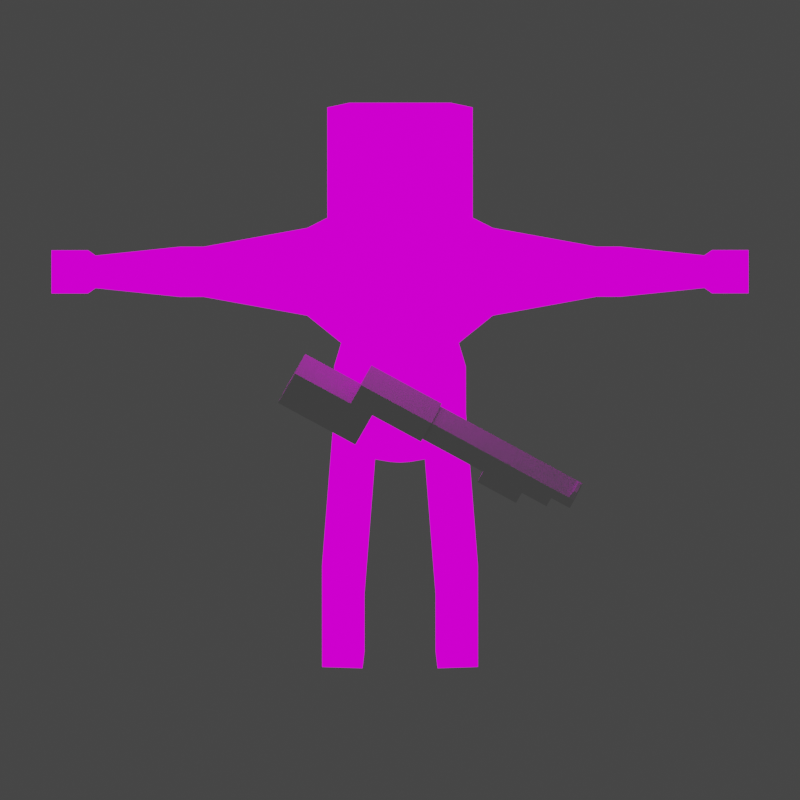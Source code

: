 # Source: Character-Shotgun-Walking2.blend  (saved by Blender 2.93.21; exported with 4.5.12 LTS)
import bpy
from mathutils import Matrix  # noqa: F401  (used for matrix-valued properties, if any)

bpy.ops.wm.read_factory_settings(use_empty=True)
scene = bpy.context.scene
scene.name = 'Scene'

# ---- collections
col_collection = bpy.data.collections.new('Collection'); scene.collection.children.link(col_collection)

# ---- images (referenced by path relative to the original .blend; pixels are not part of the script)
import os
ASSET_DIR = os.environ.get("B2B_ASSET_DIR", "")  # directory of the original .blend (textures are referenced by path, not embedded)
HERE = os.path.dirname(os.path.abspath(__file__))  # packed textures are extracted next to this script under _unpacked/

def load_image(name, relpath, width, height, colorspace="sRGB"):
    """Load a texture the original file referenced (path relative to the .blend, or extracted next to this script)."""
    p = next((c for c in (os.path.join(HERE, relpath), os.path.join(ASSET_DIR, relpath)) if relpath and os.path.exists(c)), "")
    if p:
        img = bpy.data.images.load(p, check_existing=True)
        img.name = name
    else:  # same state as the original file: an image datablock whose file is absent (Cycles renders it pink)
        img = bpy.data.images.new(name, width, height)
        img.source = "FILE"
        img.filepath = "//" + (relpath or name)
    img.colorspace_settings.name = colorspace
    return img
img_resurrect_64_8x_png = load_image('resurrect-64-8x.png', 'resurrect-64-8x.png', 1024, 1024, 'sRGB')

# ---- materials (node trees are filled in below, after node groups)
mat_material_001 = bpy.data.materials.new('Material.001')
mat_material_001.use_transparent_shadow = False

# ---- material node trees
mat_material_001.use_nodes = True; mat_material_001.node_tree.nodes.clear()
_N = mat_material_001.node_tree.nodes; _L = mat_material_001.node_tree.links
n0 = _N.new('ShaderNodeTexImage'); n0.name = 'Image Texture'; n0.location = (-382, 217)
n0.image = img_resurrect_64_8x_png
n0.interpolation = 'Closest'
n1 = _N.new('ShaderNodeEmission'); n1.name = 'Emission'; n1.location = (-46, 227)
n2 = _N.new('ShaderNodeOutputMaterial'); n2.name = 'Material Output'; n2.location = (211, 242)
_L.new(n0.outputs[0], n1.inputs[0])
_L.new(n1.outputs[0], n2.inputs[0])
n2.is_active_output = True

# ---- world
world_world = bpy.data.worlds.new('World'); scene.world = world_world
world_world.use_nodes = True; world_world.node_tree.nodes.clear()
_N = world_world.node_tree.nodes; _L = world_world.node_tree.links
n0 = _N.new('ShaderNodeOutputWorld'); n0.name = 'World Output'; n0.location = (300, 300)
n1 = _N.new('ShaderNodeBackground'); n1.name = 'Background'; n1.location = (10, 300)
n1.inputs[0].default_value = (0.05088, 0.05088, 0.05088, 1.0)
_L.new(n1.outputs[0], n0.inputs[0])
n0.is_active_output = True
world_world.color = (0.05088, 0.05088, 0.05088)
world_world.use_sun_shadow = False
world_world.sun_shadow_jitter_overblur = 0.0

# ---- cameras
cam_camera = bpy.data.cameras.new('Camera')
cam_camera.type = 'ORTHO'
cam_camera.clip_end = 100.0
cam_camera.ortho_scale = 0.8

# ---- meshes
me_cube_001 = bpy.data.meshes.new('Cube.001')
me_cube_001.from_pydata([(1.0, -1.0, 3.242), (1.0, -1.0, 4.462), (1.0, 1.0, 3.242), (1.0, 1.0, 4.462), (0.0, 1.0, 3.242), (0.0, 1.0, 4.462), (0.0, -1.0, 3.242), (0.0, -1.0, 4.462), (0.8928, -1.0, 1.803), (0.8928, 1.0, 1.803), (0.0, -1.0, 1.803), (0.0, 1.0, 1.803), (1.129, -1.0, 0.679), (1.129, 1.0, 0.679), (0.0, -1.0, 0.6833), (0.0, 1.0, 0.6833), (0.1697, -1.0, 0.3696), (0.1697, 1.0, 0.3696), (0.0, -1.0, 0.3546), (0.0, 1.0, 0.3546), (1.112, -0.6326, 0.2312), (1.112, 0.6326, 0.2312), (0.4194, -0.6326, 0.2003), (0.4194, 0.6326, 0.2003), (1.202, -0.6326, -1.374), (1.202, 0.6326, -1.374), (0.509, -0.6326, -1.405), (0.509, 0.6326, -1.405), (1.215, -0.6326, -1.607), (1.215, 0.6326, -1.607), (0.522, -0.6326, -1.638), (0.522, 0.6326, -1.638), (1.226, -0.6326, -1.8), (1.226, 0.6326, -1.8), (0.5327, -0.6326, -1.831), (0.5327, 0.6326, -1.831), (1.302, -0.6326, -3.173), (1.302, 0.6326, -3.173), (0.6094, -0.6326, -3.204), (0.6094, 0.6326, -3.204), (1.336, -0.6326, -3.78), (1.336, 0.6326, -3.78), (0.6433, -0.6326, -3.811), (0.6433, 0.6326, -3.811), (1.302, 1.583, -3.173), (0.6094, 1.583, -3.204), (1.336, 1.583, -3.78), (0.6433, 1.583, -3.811), (1.302, 1.821, -3.374), (0.6094, 1.821, -3.405), (1.336, 1.821, -3.78), (0.6433, 1.821, -3.811), (1.59, 0.6606, 4.38), (1.59, 0.6606, 3.575), (1.59, -0.6606, 3.575), (1.59, -0.6606, 4.38), (3.363, 0.3774, 4.208), (3.363, 0.3774, 3.747), (3.363, -0.3774, 3.747), (3.363, -0.3774, 4.208), (3.769, 0.3774, 4.208), (3.769, 0.3774, 3.747), (3.769, -0.3774, 3.747), (3.769, -0.3774, 4.208), (5.216, 0.2456, 4.127), (5.216, 0.2456, 3.828), (5.216, -0.2456, 3.828), (5.216, -0.2456, 4.127), (5.347, 0.3252, 4.176), (5.347, 0.3252, 3.779), (5.347, -0.3252, 3.779), (5.347, -0.3252, 4.176), (5.973, 0.3252, 4.176), (5.973, 0.3252, 3.779), (5.973, -0.3252, 3.779), (5.973, -0.3252, 4.176), (0.0, 0.2919, 4.788), (0.5997, 0.2919, 4.788), (0.5997, -0.2919, 4.788), (0.0, -0.2919, 4.788), (0.0, 0.8997, 5.133), (1.153, 0.8997, 5.133), (1.153, -0.8997, 5.133), (0.0, -0.8997, 5.133), (0.0, 1.045, 5.972), (1.246, 1.045, 5.972), (1.246, -1.045, 5.972), (0.0, -1.045, 5.972), (0.0, 1.045, 6.916), (1.246, 1.045, 6.916), (1.246, -1.045, 6.916), (0.0, -1.045, 6.916), (0.0, 0.4156, 7.657), (0.8707, 0.4156, 7.657), (0.8707, -0.4156, 7.657), (0.0, -0.4156, 7.657), (1.0, -1.0, 3.242), (0.8928, -1.0, 1.803)], [], [(4, 5, 3, 2), (3, 1, 55, 52), (2, 0, 8, 9), (0, 1, 7, 6), (3, 5, 76, 77), (8, 10, 14, 12), (0, 6, 10, 8), (4, 2, 9, 11), (12, 14, 18, 16), (11, 9, 13, 15), (9, 8, 12, 13), (19, 17, 16, 18), (15, 13, 17, 19), (17, 13, 21, 23), (21, 20, 24, 25), (16, 17, 23, 22), (13, 12, 20, 21), (12, 16, 22, 20), (27, 25, 29, 31), (23, 21, 25, 27), (22, 23, 27, 26), (20, 22, 26, 24), (28, 30, 34, 32), (26, 27, 31, 30), (24, 26, 30, 28), (25, 24, 28, 29), (35, 33, 37, 39), (29, 28, 32, 33), (31, 29, 33, 35), (30, 31, 35, 34), (38, 39, 43, 42), (34, 35, 39, 38), (32, 34, 38, 36), (33, 32, 36, 37), (41, 40, 42, 43), (36, 38, 42, 40), (37, 36, 40, 41), (43, 39, 45, 47), (44, 46, 50, 48), (37, 41, 46, 44), (41, 43, 47, 46), (39, 37, 44, 45), (49, 48, 50, 51), (46, 47, 51, 50), (47, 45, 49, 51), (45, 44, 48, 49), (52, 55, 59, 56), (2, 3, 52, 53), (1, 0, 54, 55), (0, 2, 53, 54), (59, 58, 62, 63), (53, 52, 56, 57), (55, 54, 58, 59), (54, 53, 57, 58), (60, 63, 67, 64), (58, 57, 61, 62), (56, 59, 63, 60), (57, 56, 60, 61), (65, 64, 68, 69), (61, 60, 64, 65), (63, 62, 66, 67), (62, 61, 65, 66), (71, 70, 74, 75), (67, 66, 70, 71), (66, 65, 69, 70), (64, 67, 71, 68), (73, 72, 75, 74), (70, 69, 73, 74), (68, 71, 75, 72), (69, 68, 72, 73), (78, 77, 81, 82), (7, 1, 78, 79), (1, 3, 77, 78), (81, 80, 84, 85), (79, 78, 82, 83), (77, 76, 80, 81), (85, 84, 88, 89), (82, 81, 85, 86), (83, 82, 86, 87), (91, 90, 94, 95), (86, 85, 89, 90), (87, 86, 90, 91), (93, 92, 95, 94), (89, 88, 92, 93), (90, 89, 93, 94), (0, 8, 97, 96)])
_uv = me_cube_001.uv_layers.new(name='UVMap')
_uv.uv.foreach_set('vector', [0.6526, 0.1132, 0.6526, 0.1132, 0.6526, 0.1132, 0.6526, 0.1132, 0.6526, 0.1132, 0.6526, 0.1132, 0.6526, 0.1132, 0.6526, 0.1132, 0.6526, 0.1132, 0.6526, 0.1132, 0.6526, 0.1132, 0.6526, 0.1132, 0.6526, 0.1132, 0.6526, 0.1132, 0.6526, 0.1132, 0.6526, 0.1132, 0.6526, 0.1132, 0.6526, 0.1132, 0.6526, 0.1132, 0.6526, 0.1132, 0.7124, 0.625, 0.7124, 0.625, 0.7124, 0.625, 0.7124, 0.625, 0.6526, 0.1132, 0.6526, 0.1132, 0.6526, 0.1132, 0.6526, 0.1132, 0.6526, 0.1132, 0.6526, 0.1132, 0.6526, 0.1132, 0.6526, 0.1132, 0.7124, 0.625, 0.7124, 0.625, 0.7124, 0.625, 0.7124, 0.625, 0.7124, 0.625, 0.7124, 0.625, 0.7124, 0.625, 0.7124, 0.625, 0.7124, 0.625, 0.7124, 0.625, 0.7124, 0.625, 0.7124, 0.625, 0.7124, 0.625, 0.7124, 0.625, 0.7124, 0.625, 0.7124, 0.625, 0.7124, 0.625, 0.7124, 0.625, 0.7124, 0.625, 0.7124, 0.625, 0.7124, 0.625, 0.7124, 0.625, 0.7124, 0.625, 0.7124, 0.625, 0.7124, 0.625, 0.7124, 0.625, 0.7124, 0.625, 0.7124, 0.625, 0.7124, 0.625, 0.7124, 0.625, 0.7124, 0.625, 0.7124, 0.625, 0.7124, 0.625, 0.7124, 0.625, 0.7124, 0.625, 0.7124, 0.625, 0.7124, 0.625, 0.7124, 0.625, 0.7124, 0.625, 0.7124, 0.625, 0.6939, 0.625, 0.6939, 0.625, 0.6939, 0.625, 0.6939, 0.625, 0.7124, 0.625, 0.7124, 0.625, 0.7124, 0.625, 0.7124, 0.625, 0.7124, 0.625, 0.7124, 0.625, 0.7124, 0.625, 0.7124, 0.625, 0.7124, 0.625, 0.7124, 0.625, 0.7124, 0.625, 0.7124, 0.625, 0.6939, 0.625, 0.6939, 0.625, 0.6939, 0.625, 0.6939, 0.625, 0.6895, 0.3888, 0.6895, 0.3888, 0.6895, 0.3888, 0.6895, 0.3888, 0.6939, 0.625, 0.6939, 0.625, 0.6939, 0.625, 0.6939, 0.625, 0.6939, 0.625, 0.6939, 0.625, 0.6939, 0.625, 0.6939, 0.625, 0.005487, 0.3274, 0.005487, 0.3274, 0.005487, 0.3274, 0.005487, 0.3274, 0.6939, 0.625, 0.6939, 0.625, 0.6939, 0.625, 0.6939, 0.625, 0.6939, 0.625, 0.6939, 0.625, 0.6939, 0.625, 0.6939, 0.625, 0.6895, 0.3888, 0.6895, 0.3888, 0.6895, 0.3888, 0.6895, 0.3888, 0.005487, 0.3274, 0.005487, 0.3274, 0.005487, 0.3274, 0.005487, 0.3274, 0.005487, 0.3274, 0.005487, 0.3274, 0.005487, 0.3274, 0.005487, 0.3274, 0.005487, 0.3274, 0.005487, 0.3274, 0.005487, 0.3274, 0.005487, 0.3274, 0.005487, 0.3274, 0.005487, 0.3274, 0.005487, 0.3274, 0.005487, 0.3274, 0.005487, 0.3274, 0.005487, 0.3274, 0.005487, 0.3274, 0.005487, 0.3274, 0.005487, 0.3274, 0.005487, 0.3274, 0.005487, 0.3274, 0.005487, 0.3274, 0.005487, 0.3274, 0.005487, 0.3274, 0.005487, 0.3274, 0.005487, 0.3274, 0.005487, 0.3274, 0.005487, 0.3274, 0.005487, 0.3274, 0.005487, 0.3274, 0.005487, 0.3274, 0.005487, 0.3274, 0.005487, 0.3274, 0.005487, 0.3274, 0.005487, 0.3274, 0.005487, 0.3274, 0.005487, 0.3274, 0.005487, 0.3274, 0.005487, 0.3274, 0.005487, 0.3274, 0.005487, 0.3274, 0.005487, 0.3274, 0.005487, 0.3274, 0.005487, 0.3274, 0.005487, 0.3274, 0.005487, 0.3274, 0.005487, 0.3274, 0.005487, 0.3274, 0.005487, 0.3274, 0.005487, 0.3274, 0.005487, 0.3274, 0.005487, 0.3274, 0.005487, 0.3274, 0.005487, 0.3274, 0.005487, 0.3274, 0.005487, 0.3274, 0.005487, 0.3274, 0.005487, 0.3274, 0.005487, 0.3274, 0.005487, 0.3274, 0.005487, 0.3274, 0.005487, 0.3274, 0.6526, 0.1132, 0.6526, 0.1132, 0.6526, 0.1132, 0.6526, 0.1132, 0.6526, 0.1132, 0.6526, 0.1132, 0.6526, 0.1132, 0.6526, 0.1132, 0.6526, 0.1132, 0.6526, 0.1132, 0.6526, 0.1132, 0.6526, 0.1132, 0.6526, 0.1132, 0.6526, 0.1132, 0.6526, 0.1132, 0.6526, 0.1132, 0.6526, 0.1132, 0.6526, 0.1132, 0.6526, 0.1132, 0.6526, 0.1132, 0.6526, 0.1132, 0.6526, 0.1132, 0.6526, 0.1132, 0.6526, 0.1132, 0.6526, 0.1132, 0.6526, 0.1132, 0.6526, 0.1132, 0.6526, 0.1132, 0.6526, 0.1132, 0.6526, 0.1132, 0.6526, 0.1132, 0.6526, 0.1132, 0.6526, 0.1132, 0.6526, 0.1132, 0.6526, 0.1132, 0.6526, 0.1132, 0.6526, 0.1132, 0.6526, 0.1132, 0.6526, 0.1132, 0.6526, 0.1132, 0.6526, 0.1132, 0.6526, 0.1132, 0.6526, 0.1132, 0.6526, 0.1132, 0.6526, 0.1132, 0.6526, 0.1132, 0.6526, 0.1132, 0.6526, 0.1132, 0.9946, 0.3888, 0.9946, 0.3888, 0.9946, 0.3888, 0.9946, 0.3888, 0.6526, 0.1132, 0.6526, 0.1132, 0.6526, 0.1132, 0.6526, 0.1132, 0.6526, 0.1132, 0.6526, 0.1132, 0.6526, 0.1132, 0.6526, 0.1132, 0.6526, 0.1132, 0.6526, 0.1132, 0.6526, 0.1132, 0.6526, 0.1132, 0.9946, 0.3888, 0.9946, 0.3888, 0.9946, 0.3888, 0.9946, 0.3888, 0.9946, 0.3888, 0.9946, 0.3888, 0.9946, 0.3888, 0.9946, 0.3888, 0.9946, 0.3888, 0.9946, 0.3888, 0.9946, 0.3888, 0.9946, 0.3888, 0.9946, 0.3888, 0.9946, 0.3888, 0.9946, 0.3888, 0.9946, 0.3888, 0.9946, 0.3888, 0.9946, 0.3888, 0.9946, 0.3888, 0.9946, 0.3888, 0.9946, 0.3888, 0.9946, 0.3888, 0.9946, 0.3888, 0.9946, 0.3888, 0.9946, 0.3888, 0.9946, 0.3888, 0.9946, 0.3888, 0.9946, 0.3888, 0.9946, 0.3888, 0.9946, 0.3888, 0.9946, 0.3888, 0.9946, 0.3888, 0.9892, 0.3967, 0.9892, 0.3967, 0.9892, 0.3967, 0.9892, 0.3967, 0.6526, 0.1132, 0.6526, 0.1132, 0.6526, 0.1132, 0.6526, 0.1132, 0.6526, 0.1132, 0.6526, 0.1132, 0.6526, 0.1132, 0.6526, 0.1132, 0.9892, 0.3967, 0.9892, 0.3967, 0.9892, 0.3967, 0.9892, 0.3967, 0.9892, 0.3967, 0.9892, 0.3967, 0.9892, 0.3967, 0.9892, 0.3967, 0.9892, 0.3967, 0.9892, 0.3967, 0.9892, 0.3967, 0.9892, 0.3967, 0.9892, 0.3967, 0.9892, 0.3967, 0.9892, 0.3967, 0.9892, 0.3967, 0.9892, 0.3967, 0.9892, 0.3967, 0.9892, 0.3967, 0.9892, 0.3967, 0.9892, 0.3967, 0.9892, 0.3967, 0.9892, 0.3967, 0.9892, 0.3967, 0.9892, 0.3967, 0.9892, 0.3967, 0.9892, 0.3967, 0.9892, 0.3967, 0.9892, 0.3967, 0.9892, 0.3967, 0.9892, 0.3967, 0.9892, 0.3967, 0.9892, 0.3967, 0.9892, 0.3967, 0.9892, 0.3967, 0.9892, 0.3967, 0.9892, 0.3967, 0.9892, 0.3967, 0.9892, 0.3967, 0.9892, 0.3967, 0.9892, 0.3967, 0.9892, 0.3967, 0.9892, 0.3967, 0.9892, 0.3967, 0.9892, 0.3967, 0.9892, 0.3967, 0.9892, 0.3967, 0.9892, 0.3967, 0.5, 0.625, 0.5, 0.625, 0.5, 0.625, 0.5, 0.625])
me_cube_001.materials.append(mat_material_001)
me_cube_001.use_remesh_fix_poles = True
me_cube_001.use_remesh_preserve_attributes = False
me_cube_001.use_paint_bone_selection = False
me_cube_001.use_paint_mask_vertex = True
me_cube_001.update()
me_cube = bpy.data.meshes.new('Cube')
me_cube.from_pydata([(-0.7102, -1.378, -1.0), (-0.7102, -1.378, 1.0), (-0.7102, 2.293, -1.0), (-0.7102, 2.293, 1.0), (1.0, -1.378, -1.0), (1.0, -1.378, 1.0), (1.0, 2.293, -1.0), (1.0, 2.293, 1.0), (-0.7102, -3.682, -1.0), (-0.7102, -3.682, 1.0), (1.0, -3.682, 1.0), (1.0, -3.682, -1.0), (-4.552, -1.378, -1.0), (-4.552, -1.378, 1.0), (-4.552, -3.682, -1.0), (-4.552, -3.682, 1.0), (-4.552, -1.539, -0.8602), (-4.552, -1.539, 0.8602), (-4.552, -3.521, -0.8602), (-4.552, -3.521, 0.8602), (-4.552, -1.539, -0.8602), (-4.552, -1.539, 0.8602), (-4.552, -3.521, -0.8602), (-4.552, -3.521, 0.8602), (-9.338, -1.539, -0.8602), (-9.338, -1.539, 0.8602), (-9.338, -3.521, -0.8602), (-9.338, -3.521, 0.8602), (-12.39, -1.539, -0.8602), (-12.39, -1.539, 0.8602), (-12.39, -3.521, -0.8602), (-12.39, -3.521, 0.8602), (-9.338, -0.2825, -0.8602), (-9.338, -0.2825, 0.8602), (-12.39, -0.2825, -0.8602), (-12.39, -0.2825, 0.8602), (-12.85, -1.539, -0.8602), (-12.85, -1.539, 0.8602), (-12.85, -3.521, -0.8602), (-12.85, -3.521, 0.8602), (-0.7102, -2.562, 1.0), (1.0, -2.562, 1.0), (1.0, -2.562, -1.0), (-0.7102, -2.562, -1.0), (-4.552, -2.562, 1.0), (-4.552, -2.562, -1.0), (-4.552, -2.558, 0.8602), (-4.552, -2.558, -0.8602), (-4.552, -2.558, 0.8602), (-4.552, -2.558, -0.8602), (-9.338, -2.558, 0.8602), (-9.338, -2.558, -0.8602), (-12.39, -2.558, 0.8602), (-12.39, -2.558, -0.8602), (-12.85, -2.558, 0.8602), (-12.85, -2.558, -0.8602), (-15.37, -3.521, -0.8602), (-15.37, -3.521, 0.8602), (-15.37, -2.558, 0.8602), (-15.37, -2.558, -0.8602), (-14.34, -1.539, -0.8602), (-14.34, -1.539, 0.8602), (-14.34, -2.558, 0.8602), (-14.34, -2.558, -0.8602), (5.385, 2.293, 1.0), (5.385, 2.293, -1.0), (5.385, -1.378, -1.0), (5.385, -1.378, 1.0), (-15.8, -3.521, -0.8602), (-15.8, -3.521, 0.8602), (-15.8, -2.558, 0.8602), (-15.8, -2.558, -0.8602), (-15.37, -3.521, -0.8602), (-15.37, -3.521, 0.8602), (-15.8, -3.521, -0.8602), (-15.8, -3.521, 0.8602), (-15.48, -3.871, -0.4377), (-15.48, -3.871, 0.4377), (-15.7, -3.871, -0.4377), (-15.7, -3.871, 0.4377)], [], [(0, 1, 3, 2), (2, 3, 7, 6), (7, 5, 67, 64), (41, 40, 9, 10), (2, 6, 4, 0), (7, 3, 1, 5), (11, 10, 9, 8), (42, 41, 10, 11), (43, 8, 14, 45), (43, 42, 11, 8), (44, 13, 17, 46), (40, 1, 13, 44), (1, 0, 12, 13), (8, 9, 15, 14), (46, 17, 21, 48), (13, 12, 16, 17), (45, 14, 18, 47), (14, 15, 19, 18), (49, 22, 26, 51), (17, 16, 20, 21), (47, 18, 22, 49), (18, 19, 23, 22), (50, 25, 29, 52), (22, 23, 27, 26), (48, 21, 25, 50), (21, 20, 24, 25), (29, 28, 36, 37), (28, 29, 35, 34), (51, 26, 30, 53), (26, 27, 31, 30), (33, 32, 34, 35), (25, 24, 32, 33), (24, 28, 34, 32), (29, 25, 33, 35), (54, 55, 59, 58), (53, 30, 38, 55), (30, 31, 39, 38), (52, 29, 37, 54), (31, 52, 54, 39), (28, 53, 55, 36), (55, 54, 62, 63), (24, 51, 53, 28), (23, 48, 50, 27), (27, 50, 52, 31), (16, 47, 49, 20), (20, 49, 51, 24), (12, 45, 47, 16), (19, 46, 48, 23), (9, 40, 44, 15), (15, 44, 46, 19), (0, 4, 42, 43), (0, 43, 45, 12), (4, 5, 41, 42), (5, 1, 40, 41), (59, 56, 68, 71), (39, 54, 58, 57), (55, 38, 56, 59), (38, 39, 57, 56), (61, 60, 63, 62), (37, 36, 60, 61), (54, 37, 61, 62), (36, 55, 63, 60), (65, 64, 67, 66), (6, 7, 64, 65), (5, 4, 66, 67), (4, 6, 65, 66), (70, 71, 68, 69), (57, 69, 75, 73), (58, 59, 71, 70), (57, 58, 70, 69), (72, 73, 77, 76), (68, 56, 72, 74), (69, 68, 74, 75), (56, 57, 73, 72), (76, 77, 79, 78), (73, 75, 79, 77), (75, 74, 78, 79), (74, 72, 76, 78)])
_uv = me_cube.uv_layers.new(name='UVMap')
_uv.uv.foreach_set('vector', [0.375, 0.0, 0.625, 0.0, 0.625, 0.25, 0.375, 0.25, 0.375, 0.25, 0.625, 0.25, 0.625, 0.5, 0.375, 0.5, 0.625, 0.5, 0.625, 0.75, 0.625, 0.75, 0.625, 0.5, 0.625, 0.75, 0.875, 0.75, 0.875, 0.75, 0.625, 0.75, 0.125, 0.5, 0.375, 0.5, 0.375, 0.75, 0.125, 0.75, 0.625, 0.5, 0.875, 0.5, 0.875, 0.75, 0.625, 0.75, 0.375, 0.75, 0.625, 0.75, 0.625, 1.0, 0.375, 1.0, 0.375, 0.75, 0.625, 0.75, 0.625, 0.75, 0.375, 0.75, 0.125, 0.75, 0.125, 0.75, 0.125, 0.75, 0.125, 0.75, 0.125, 0.75, 0.375, 0.75, 0.375, 0.75, 0.125, 0.75, 0.875, 0.75, 0.875, 0.75, 0.875, 0.75, 0.875, 0.75, 0.875, 0.75, 0.875, 0.75, 0.875, 0.75, 0.875, 0.75, 0.625, 0.0, 0.375, 0.0, 0.375, 0.0, 0.625, 0.0, 0.375, 1.0, 0.625, 1.0, 0.625, 1.0, 0.375, 1.0, 0.875, 0.75, 0.875, 0.75, 0.875, 0.75, 0.875, 0.75, 0.625, 0.0, 0.375, 0.0, 0.375, 0.0, 0.625, 0.0, 0.125, 0.75, 0.125, 0.75, 0.125, 0.75, 0.125, 0.75, 0.375, 1.0, 0.625, 1.0, 0.625, 1.0, 0.375, 1.0, 0.125, 0.75, 0.125, 0.75, 0.125, 0.75, 0.125, 0.75, 0.625, 0.0, 0.375, 0.0, 0.375, 0.0, 0.625, 0.0, 0.125, 0.75, 0.125, 0.75, 0.125, 0.75, 0.125, 0.75, 0.375, 1.0, 0.625, 1.0, 0.625, 1.0, 0.375, 1.0, 0.875, 0.75, 0.875, 0.75, 0.875, 0.75, 0.875, 0.75, 0.375, 1.0, 0.625, 1.0, 0.625, 1.0, 0.375, 1.0, 0.875, 0.75, 0.875, 0.75, 0.875, 0.75, 0.875, 0.75, 0.625, 0.0, 0.375, 0.0, 0.375, 0.0, 0.625, 0.0, 0.625, 0.0, 0.375, 0.0, 0.375, 0.0, 0.625, 0.0, 0.375, 0.0, 0.625, 0.0, 0.625, 0.0, 0.375, 0.0, 0.125, 0.75, 0.125, 0.75, 0.125, 0.75, 0.125, 0.75, 0.375, 1.0, 0.625, 1.0, 0.625, 1.0, 0.375, 1.0, 0.625, 0.0, 0.375, 0.0, 0.375, 0.0, 0.625, 0.0, 0.625, 0.0, 0.375, 0.0, 0.375, 0.0, 0.625, 0.0, 0.125, 0.75, 0.125, 0.75, 0.125, 0.75, 0.125, 0.75, 0.875, 0.75, 0.875, 0.75, 0.875, 0.75, 0.875, 0.75, 0.625, 0.0, 0.375, 0.0, 0.375, 0.0, 0.625, 0.0, 0.125, 0.75, 0.125, 0.75, 0.125, 0.75, 0.125, 0.75, 0.375, 1.0, 0.625, 1.0, 0.625, 1.0, 0.375, 1.0, 0.875, 0.75, 0.875, 0.75, 0.875, 0.75, 0.875, 0.75, 0.875, 0.75, 0.875, 0.75, 0.875, 0.75, 0.875, 0.75, 0.125, 0.75, 0.125, 0.75, 0.125, 0.75, 0.125, 0.75, 0.375, 0.0, 0.625, 0.0, 0.625, 0.0, 0.375, 0.0, 0.125, 0.75, 0.125, 0.75, 0.125, 0.75, 0.125, 0.75, 0.875, 0.75, 0.875, 0.75, 0.875, 0.75, 0.875, 0.75, 0.875, 0.75, 0.875, 0.75, 0.875, 0.75, 0.875, 0.75, 0.125, 0.75, 0.125, 0.75, 0.125, 0.75, 0.125, 0.75, 0.125, 0.75, 0.125, 0.75, 0.125, 0.75, 0.125, 0.75, 0.125, 0.75, 0.125, 0.75, 0.125, 0.75, 0.125, 0.75, 0.875, 0.75, 0.875, 0.75, 0.875, 0.75, 0.875, 0.75, 0.875, 0.75, 0.875, 0.75, 0.875, 0.75, 0.875, 0.75, 0.875, 0.75, 0.875, 0.75, 0.875, 0.75, 0.875, 0.75, 0.125, 0.75, 0.375, 0.75, 0.375, 0.75, 0.125, 0.75, 0.125, 0.75, 0.125, 0.75, 0.125, 0.75, 0.125, 0.75, 0.375, 0.75, 0.625, 0.75, 0.625, 0.75, 0.375, 0.75, 0.625, 0.75, 0.875, 0.75, 0.875, 0.75, 0.625, 0.75, 0.125, 0.75, 0.125, 0.75, 0.125, 0.75, 0.125, 0.75, 0.875, 0.75, 0.875, 0.75, 0.875, 0.75, 0.875, 0.75, 0.125, 0.75, 0.125, 0.75, 0.125, 0.75, 0.125, 0.75, 0.375, 1.0, 0.625, 1.0, 0.625, 1.0, 0.375, 1.0, 0.625, 0.0, 0.375, 0.0, 0.375, 0.0, 0.625, 0.0, 0.625, 0.0, 0.375, 0.0, 0.375, 0.0, 0.625, 0.0, 0.875, 0.75, 0.875, 0.75, 0.875, 0.75, 0.875, 0.75, 0.125, 0.75, 0.125, 0.75, 0.125, 0.75, 0.125, 0.75, 0.375, 0.5, 0.625, 0.5, 0.625, 0.75, 0.375, 0.75, 0.375, 0.5, 0.625, 0.5, 0.625, 0.5, 0.375, 0.5, 0.625, 0.75, 0.375, 0.75, 0.375, 0.75, 0.625, 0.75, 0.375, 0.75, 0.375, 0.5, 0.375, 0.5, 0.375, 0.75, 0.625, 0.0, 0.375, 0.0, 0.375, 0.0, 0.625, 0.0, 0.875, 0.75, 0.875, 0.75, 0.875, 0.75, 0.875, 0.75, 0.625, 0.0, 0.375, 0.0, 0.375, 0.0, 0.625, 0.0, 0.875, 0.75, 0.875, 0.75, 0.875, 0.75, 0.875, 0.75, 0.375, 1.0, 0.625, 1.0, 0.625, 1.0, 0.375, 1.0, 0.125, 0.75, 0.125, 0.75, 0.125, 0.75, 0.125, 0.75, 0.625, 0.0, 0.375, 0.0, 0.375, 0.0, 0.625, 0.0, 0.375, 1.0, 0.625, 1.0, 0.625, 1.0, 0.375, 1.0, 0.375, 1.0, 0.625, 1.0, 0.625, 1.0, 0.375, 1.0, 0.875, 0.75, 0.875, 0.75, 0.875, 0.75, 0.875, 0.75, 0.625, 0.0, 0.375, 0.0, 0.375, 0.0, 0.625, 0.0, 0.125, 0.75, 0.125, 0.75, 0.125, 0.75, 0.125, 0.75])
me_cube.use_remesh_fix_poles = True
me_cube.use_remesh_preserve_attributes = False
me_cube.update()
arm_armature = bpy.data.armatures.new('Armature')  # bones are not reproduced

# ---- objects
ob_camera_001 = bpy.data.objects.new('Camera.001', cam_camera)
ob_character = bpy.data.objects.new('Character', me_cube_001)
ob_armature = bpy.data.objects.new('Armature', arm_armature)
ob_shotgun = bpy.data.objects.new('Shotgun', me_cube)
ob_camera = bpy.data.objects.new('Camera', None)

# ---- transforms, parenting, visibility, modifiers, constraints
ob_camera_001.parent = ob_camera
ob_camera_001.location = (0.0, -0.63, 0.9018)
ob_camera_001.rotation_euler = (0.7854, -0.0, 0.0)
ob_camera_001.lock_rotations_4d = False
ob_camera_001.empty_display_type = 'ARROWS'
ob_camera_001.color = (0.0, 0.0, 0.0, 0.0)
ob_camera_001.display_type = 'WIRE'
ob_camera_001.lineart.crease_threshold = 0.0
ob_character.location = (0.0, 0.0, 0.2211)
ob_character.rotation_euler = (0.0, 0.0, 3.142)
ob_character.scale = (0.05835, 0.05835, 0.05835)
_vg = ob_character.vertex_groups.new(name='Root')
for _i, _w in zip([0, 2, 4, 6, 8, 9, 10, 11, 12, 13, 14, 15, 16, 17, 18, 19, 20, 21, 22, 23, 96, 97], [0.1079, 0.1044, 0.0802, 0.08304, 0.7077, 0.7018, 0.7483, 0.7637, 0.1734, 0.1684, 0.6269, 0.6505, 0.4279, 0.4275, 0.494, 0.4585, 0.05132, 0.05026, 0.1409, 0.1351, 0.1079, 0.7077]): _vg.add([_i], _w, 'REPLACE')
_vg = ob_character.vertex_groups.new(name='Spine1')
for _i, _w in zip([0, 2, 4, 6, 8, 9, 10, 11, 12, 13, 14, 15, 16, 17, 18, 19, 97], [0.01977, 0.006421, 0.06723, 0.08594, 0.4221, 0.1282, 0.5936, 0.5052, 0.08236, 0.003266, 0.1224, 0.1241, 0.06213, 0.03315, 0.06771, 0.04078, 0.5]): _vg.add([_i], _w, 'REPLACE')
_vg = ob_character.vertex_groups.new(name='Spine2')
for _i, _w in zip([0, 1, 2, 3, 4, 5, 6, 7, 9, 10, 11, 15, 52, 53, 76, 77, 78, 79], [0.09016, 0.06736, 0.5462, 0.1134, 0.7102, 0.5121, 0.5921, 0.5115, 0.08855, 0.08498, 0.11, 0.0071, 0.0008795, 0.0864, 0.0502, 0.004, 0.003545, 0.01141]): _vg.add([_i], _w, 'REPLACE')
_vg = ob_character.vertex_groups.new(name='Head')
for _i, _w in zip([1, 2, 3, 4, 5, 6, 7, 52, 55, 76, 77, 78, 79, 80, 81, 82, 83, 84, 85, 86, 87, 88, 89, 90, 91, 92, 93, 94, 95], [0.2149, 0.002872, 0.2085, 0.05261, 0.3008, 0.03982, 0.2683, 0.03087, 0.02378, 0.9295, 0.8561, 0.8587, 0.9423, 0.966, 0.9521, 0.9496, 0.9751, 0.988, 0.9833, 0.9825, 0.9903, 0.9961, 0.9937, 0.9935, 0.9963, 0.9993, 0.998, 0.9978, 0.9992]): _vg.add([_i], _w, 'REPLACE')
_vg = ob_character.vertex_groups.new(name='Shoulder.L')
_vg = ob_character.vertex_groups.new(name='UpperArm.L')
_vg = ob_character.vertex_groups.new(name='LowerArm.L')
_vg = ob_character.vertex_groups.new(name='Hand.L')
_vg = ob_character.vertex_groups.new(name='Shoulder.R')
for _i, _w in zip([0, 1, 2, 3, 4, 5, 7, 9, 52, 53, 54, 55, 77, 78, 96], [0.05525, 0.3925, 0.2007, 0.4497, 0.03768, 0.1041, 0.08608, 0.003434, 0.1743, 0.6534, 0.08407, 0.08092, 0.07448, 0.0643, 0.05525]): _vg.add([_i], _w, 'REPLACE')
_vg = ob_character.vertex_groups.new(name='UpperArm.R')
for _i, _w in zip([0, 1, 2, 3, 4, 5, 6, 7, 8, 9, 52, 53, 54, 55, 56, 57, 58, 59, 60, 61, 62, 63, 77, 78, 96], [0.4767, 0.2924, 0.2412, 0.2539, 0.06998, 0.06681, 0.1309, 0.08637, 0.01191, 0.01842, 0.8462, 0.8544, 0.8812, 0.8648, 0.9191, 0.921, 0.9171, 0.924, 0.1106, 0.1152, 0.1145, 0.1113, 0.03887, 0.04159, 0.5]): _vg.add([_i], _w, 'REPLACE')
_vg = ob_character.vertex_groups.new(name='LowerArm.R')
for _i, _w in zip([56, 57, 58, 59, 60, 61, 62, 63], [0.07448, 0.07279, 0.07694, 0.07038, 0.8614, 0.8557, 0.8565, 0.8606]): _vg.add([_i], _w, 'REPLACE')
_vg = ob_character.vertex_groups.new(name='Hand.R')
for _i, _w in zip([60, 61, 62, 63, 64, 65, 66, 67, 68, 69, 70, 71, 72, 73, 74, 75], [0.005062, 0.007311, 0.00714, 0.00523, 0.9823, 0.9823, 0.9821, 0.9825, 0.9936, 0.9936, 0.9934, 0.9937, 0.9992, 0.9991, 0.9992, 0.9991]): _vg.add([_i], _w, 'REPLACE')
_vg = ob_character.vertex_groups.new(name='UpperLeg.L')
_vg = ob_character.vertex_groups.new(name='LowerLeg.L')
_vg = ob_character.vertex_groups.new(name='Foot.L')
_vg = ob_character.vertex_groups.new(name='UpperLeg.R')
for _i, _w in zip([8, 9, 10, 11, 12, 13, 14, 15, 16, 17, 18, 19, 20, 21, 22, 23, 24, 25, 26, 27, 28, 29, 30, 31, 32, 33, 34, 35], [0.09704, 0.1463, 0.0787, 0.08416, 0.7792, 0.7839, 0.3327, 0.3048, 0.5491, 0.5497, 0.4834, 0.5189, 0.9282, 0.9217, 0.8432, 0.8415, 0.7671, 0.7673, 0.7631, 0.7625, 0.3752, 0.3754, 0.3766, 0.3762, 0.1658, 0.1661, 0.1686, 0.1683]): _vg.add([_i], _w, 'REPLACE')
_vg = ob_character.vertex_groups.new(name='LowerLeg.R')
for _i, _w in zip([24, 25, 26, 27, 28, 29, 30, 31, 32, 33, 34, 35, 36, 37, 38, 39, 40, 41, 42, 43, 44, 45, 46, 47, 48, 49, 50, 51], [0.2243, 0.2166, 0.224, 0.2169, 0.6124, 0.5896, 0.6088, 0.5859, 0.8156, 0.7719, 0.8116, 0.7672, 0.816, 0.2045, 0.8094, 0.1746, 0.2922, 0.5174, 0.2713, 0.1995, 0.2641, 0.2486, 0.3768, 0.3397, 0.2842, 0.2757, 0.3374, 0.3379]): _vg.add([_i], _w, 'REPLACE')
_vg = ob_character.vertex_groups.new(name='Foot.R')
for _i, _w in zip([29, 31, 33, 35, 36, 37, 38, 39, 40, 41, 42, 43, 44, 45, 46, 47, 48, 49, 50, 51], [0.01543, 0.0173, 0.06094, 0.06268, 0.1708, 0.7824, 0.1769, 0.811, 0.7033, 0.4773, 0.7241, 0.7951, 0.7293, 0.7446, 0.618, 0.655, 0.71, 0.7185, 0.6574, 0.6568]): _vg.add([_i], _w, 'REPLACE')
_vg = ob_character.vertex_groups.new(name='Core')
for _i, _w in zip([0, 2, 4, 6, 8, 9, 10, 11, 12, 13, 14, 15, 16, 17, 18, 19, 20, 21, 22, 23, 97], [0.01121, 0.08302, 0.05616, 0.01595, 0.4058, 0.5875, 0.1945, 0.2675, 0.1176, 0.1579, 0.5133, 0.5291, 0.3665, 0.3849, 0.4256, 0.4115, 0.02445, 0.0462, 0.1155, 0.1228, 0.5]): _vg.add([_i], _w, 'REPLACE')
_vg = ob_character.vertex_groups.new(name='Collar.L')
_vg = ob_character.vertex_groups.new(name='Collar.R')
for _i, _w in zip([0, 1, 2, 3, 4, 5, 6, 7, 52, 53, 54, 55, 76, 77, 78, 79, 80, 81, 82, 83, 84, 85, 86, 87, 89, 90, 96], [0.04694, 0.5372, 0.05383, 0.5644, 0.02195, 0.15, 0.02588, 0.1726, 0.1067, 0.0001468, 0.007234, 0.09116, 0.09865, 0.7204, 0.7132, 0.1044, 0.1178, 0.2343, 0.26, 0.06972, 0.04092, 0.08, 0.08812, 0.0163, 0.009814, 0.01406, 0.04694]): _vg.add([_i], _w, 'REPLACE')
_vg = ob_character.vertex_groups.new(name='Color.R')
for _i, _w in zip([0, 1, 2, 3, 4, 5, 6, 7, 52, 54, 55, 77, 78, 96], [0.342, 0.4154, 0.05282, 0.4082, 0.004566, 0.09239, 0.1006, 0.1065, 0.08014, 0.06716, 0.07673, 0.06946, 0.06619, 0.5]): _vg.add([_i], _w, 'REPLACE')
_vg = ob_character.vertex_groups.new(name='Color.L')
for _i, _w in zip([2, 9], [0.0009262, 0.9996]): _vg.add([_i], _w, 'REPLACE')
_m = ob_character.modifiers.new('Mirror', 'MIRROR')
_m.use_clip = True
_m = ob_character.modifiers.new('Armature', 'ARMATURE')
_m = ob_character.modifiers.new('Armature.001', 'ARMATURE')
_m = ob_character.modifiers.new('Armature.002', 'ARMATURE')
_m.object = ob_armature
ob_armature.location = (0.0, 0.0, 0.2452)
ob_armature.scale = (0.0801, 0.0801, 0.0801)
ob_armature.show_in_front = True
ob_shotgun.location = (-0.03799, -0.09729, 0.3526)
ob_shotgun.rotation_euler = (1.54, 3.501, -0.3507)
ob_shotgun.scale = (0.01442, 0.01442, 0.01442)
ob_camera.location = (0.0, 0.0, 0.0)

# ---- collection membership
col_collection.objects.link(ob_camera_001)
col_collection.objects.link(ob_character)
col_collection.objects.link(ob_armature)
col_collection.objects.link(ob_shotgun)
col_collection.objects.link(ob_camera)

# ---- scene / render settings (as saved in the file)
scene.camera = ob_camera_001
scene.frame_start = 1; scene.frame_end = 32; scene.frame_set(0)
scene.render.engine = 'BLENDER_EEVEE_NEXT'
scene.render.image_settings.color_depth = '16'
scene.render.image_settings.compression = 0
scene.render.resolution_x = 64
scene.render.resolution_y = 64
scene.render.film_transparent = True
scene.cycles.use_denoising = False
scene.cycles.samples = 128
scene.cycles.sampling_pattern = 'TABULATED_SOBOL'
scene.cycles.use_adaptive_sampling = False
scene.cycles.use_light_tree = False
scene.view_settings.view_transform = 'Filmic'
bpy.context.view_layer.update()
